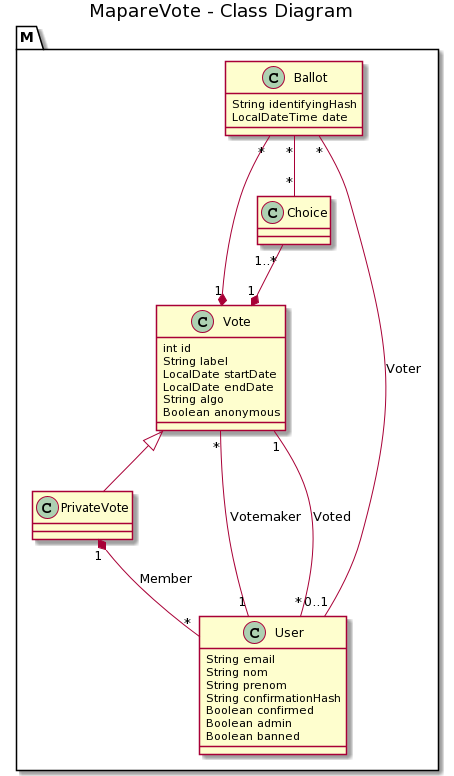

The diagram above was rendered by PlantUML. Its source (embedded in the PNG):
@startuml
title MapareVote - Class Diagram

package M {
    class Vote {
        int id
        String label
        LocalDate startDate
        LocalDate endDate
        String algo
        Boolean anonymous
    }
    
    class PrivateVote
    
    class Choice
    
    class Ballot {
        String identifyingHash
        LocalDateTime date
    }
    
    class User {
        String email
        String nom
        String prenom
        String confirmationHash
        Boolean confirmed
        Boolean admin
        Boolean banned
    }
}


Choice "1..*" --* "1" Vote
Ballot "*" --* "1" Vote
Ballot "*" -- "*" Choice
Ballot "*" -- "0..1" User:Voter
Vote "*" --- "1" User:Votemaker
PrivateVote "1" *-- "*" User:Member
Vote "1"-- "*" User:Voted
Vote <|-- PrivateVote
@enduml